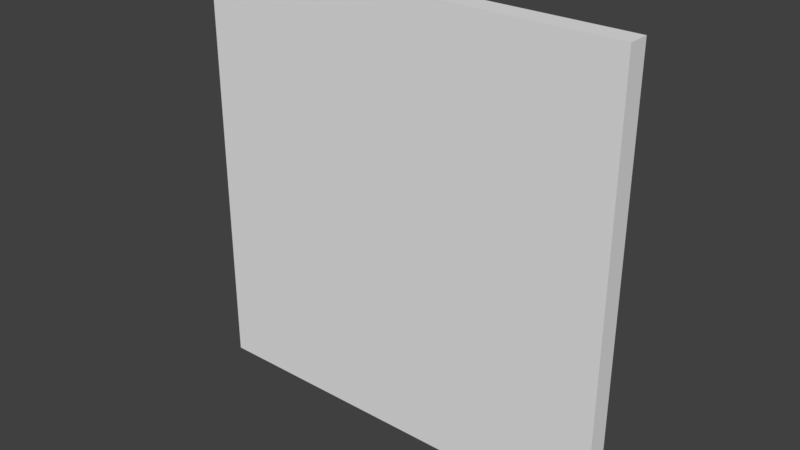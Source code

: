 # Source: Wall_Template.blend  (saved by Blender 2.78.0; exported with 4.5.12 LTS)
import bpy
from mathutils import Matrix  # noqa: F401  (used for matrix-valued properties, if any)

bpy.ops.wm.read_factory_settings(use_empty=True)
scene = bpy.context.scene
scene.name = 'Scene'

# ---- collections
col_collection_1 = bpy.data.collections.new('Collection 1'); scene.collection.children.link(col_collection_1)

# ---- materials (node trees are filled in below, after node groups)
mat_material = bpy.data.materials.new('Material')
mat_material.alpha_threshold = 0.0
mat_material.use_transparent_shadow = False
mat_material.roughness = 0.5
mat_material.line_color = (0.0, 0.0, 0.0, 1.0)

# ---- material node trees

# ---- world
world_world = bpy.data.worlds.new('World'); scene.world = world_world
world_world.color = (0.05088, 0.05088, 0.05088)
world_world.use_sun_shadow = False
world_world.sun_shadow_jitter_overblur = 0.0
world_world.cycles.sampling_method = 'MANUAL'

# ---- meshes
me_cube = bpy.data.meshes.new('Cube')
me_cube.from_pydata([(1.0, 1.0, -1.0), (1.0, -1.0, -1.0), (-1.0, -1.0, -1.0), (-1.0, 1.0, -1.0), (1.0, 1.0, 1.0), (1.0, -1.0, 1.0), (-1.0, -1.0, 1.0), (-1.0, 1.0, 1.0)], [], [(0, 1, 2, 3), (4, 7, 6, 5), (0, 4, 5, 1), (1, 5, 6, 2), (2, 6, 7, 3), (4, 0, 3, 7)])
me_cube.materials.append(mat_material)
me_cube.use_remesh_preserve_volume = False
me_cube.use_remesh_preserve_attributes = False
me_cube.use_mirror_vertex_groups = False
me_cube.update()

# ---- objects
ob_cube = bpy.data.objects.new('Cube', me_cube)

# ---- transforms, parenting, visibility, modifiers, constraints
ob_cube.location = (0.0, 0.0, 0.0)
ob_cube.scale = (5.0, 0.25, 5.0)
ob_cube.lock_rotations_4d = False
ob_cube.empty_display_type = 'ARROWS'
ob_cube.lineart.crease_threshold = 0.0

# ---- collection membership
col_collection_1.objects.link(ob_cube)

# ---- scene / render settings (as saved in the file)
scene.frame_start = 1; scene.frame_end = 250; scene.frame_set(1)
scene.render.engine = 'BLENDER_EEVEE_NEXT'
scene.render.resolution_percentage = 50
scene.render.dither_intensity = 0.0
scene.cycles.use_denoising = False
scene.cycles.samples = 128
scene.cycles.sampling_pattern = 'TABULATED_SOBOL'
scene.cycles.light_sampling_threshold = 0.0
scene.cycles.use_adaptive_sampling = False
scene.cycles.use_light_tree = False
scene.cycles.blur_glossy = 0.0
scene.cycles.sample_clamp_indirect = 0.0
scene.view_settings.view_transform = 'Standard'
bpy.context.view_layer.update()

# ---- added for rendering (the .blend has no active camera and no usable light): camera, sun
cam_auto = bpy.data.cameras.new('AutoCamera')
cam_auto.lens = 50.0
cam_auto.sensor_width = 36.0
cam_auto.clip_end = 1000.0
ob_auto_camera = bpy.data.objects.new('AutoCamera', cam_auto)
scene.collection.objects.link(ob_auto_camera)
ob_auto_camera.location = (13.0928, -15.7114, 10.4743)
ob_auto_camera.rotation_euler = (1.09748, -7.21219e-08, 0.694738)
scene.camera = ob_auto_camera
light_auto_sun = bpy.data.lights.new('AutoSun', 'SUN')
light_auto_sun.energy = 3.0
light_auto_sun.angle = 0.0523599
ob_auto_sun = bpy.data.objects.new('AutoSun', light_auto_sun)
scene.collection.objects.link(ob_auto_sun)
ob_auto_sun.rotation_euler = (0.872665, 0.174533, 0.523599)
bpy.context.view_layer.update()
